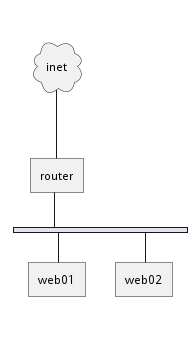

The diagram above was rendered by PlantUML. Its source (embedded in the PNG):
@startuml
nwdiag {
inet [shape = cloud];
inet -- router;

network {
router;
web01;
web02;
	}
}
@enduml